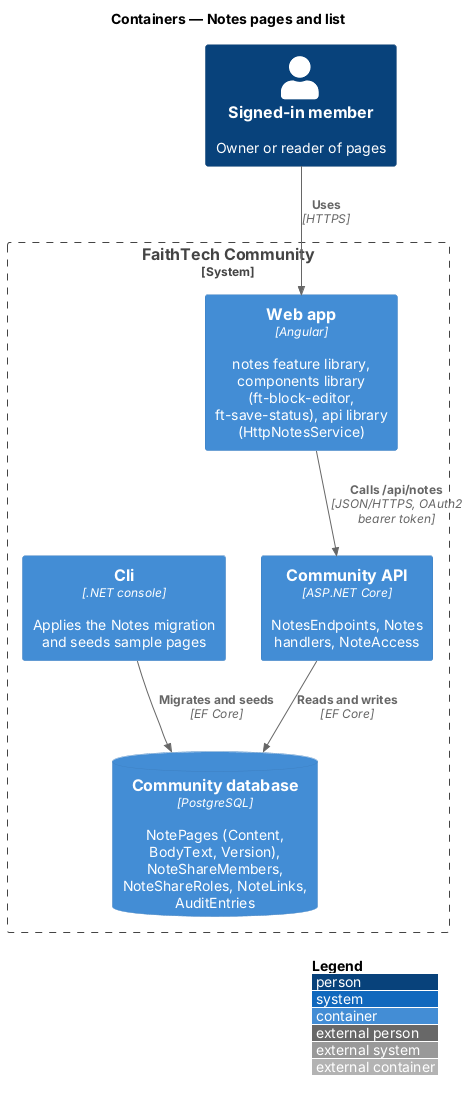

The diagram above was rendered by PlantUML. Its source (embedded in the PNG):
@startuml
!include <C4/C4_Container>
LAYOUT_WITH_LEGEND()
title Containers — Notes pages and list
Person(member, "Signed-in member", "Owner or reader of pages")
System_Boundary(community, "FaithTech Community") {
  Container(web, "Web app", "Angular", "notes feature library, components library (ft-block-editor, ft-save-status), api library (HttpNotesService)")
  Container(api, "Community API", "ASP.NET Core", "NotesEndpoints, Notes handlers, NoteAccess")
  ContainerDb(db, "Community database", "PostgreSQL", "NotePages (Content, BodyText, Version), NoteShareMembers, NoteShareRoles, NoteLinks, AuditEntries")
  Container(cli, "Cli", ".NET console", "Applies the Notes migration and seeds sample pages")
}
Rel(member, web, "Uses", "HTTPS")
Rel(web, api, "Calls /api/notes", "JSON/HTTPS, OAuth2 bearer token")
Rel(api, db, "Reads and writes", "EF Core")
Rel(cli, db, "Migrates and seeds", "EF Core")
@enduml